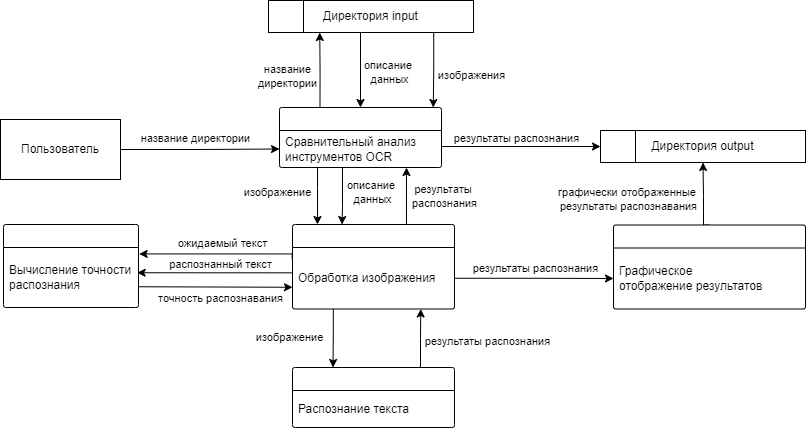

The diagram above was exported from draw.io. Its source (the exported page's mxGraphModel, read from the mxfile embedded in the PNG):
<mxGraphModel dx="883" dy="1720" grid="0" gridSize="10" guides="1" tooltips="1" connect="1" arrows="1" fold="1" page="1" pageScale="1" pageWidth="827" pageHeight="1169" math="0" shadow="0">
  <root>
    <mxCell id="0" />
    <mxCell id="1" parent="0" />
    <mxCell id="2" style="edgeStyle=orthogonalEdgeStyle;rounded=0;orthogonalLoop=1;jettySize=auto;html=1;exitX=1;exitY=0.5;exitDx=0;exitDy=0;entryX=0;entryY=0.5;entryDx=0;entryDy=0;" edge="1" source="4" target="8" parent="1">
      <mxGeometry relative="1" as="geometry" />
    </mxCell>
    <mxCell id="3" value="название директории" style="edgeLabel;html=1;align=center;verticalAlign=middle;resizable=0;points=[];" vertex="1" connectable="0" parent="2">
      <mxGeometry x="0.2123" y="-1" relative="1" as="geometry">
        <mxPoint x="-22" y="-12" as="offset" />
      </mxGeometry>
    </mxCell>
    <mxCell id="4" value="Пользователь" style="rounded=0;whiteSpace=wrap;html=1;" vertex="1" parent="1">
      <mxGeometry x="1609" y="-179" width="120" height="60" as="geometry" />
    </mxCell>
    <mxCell id="5" style="edgeStyle=orthogonalEdgeStyle;rounded=0;orthogonalLoop=1;jettySize=auto;html=1;exitX=0.25;exitY=0;exitDx=0;exitDy=0;entryX=0.25;entryY=1;entryDx=0;entryDy=0;" edge="1" source="7" target="11" parent="1">
      <mxGeometry relative="1" as="geometry" />
    </mxCell>
    <mxCell id="6" value="название&lt;div&gt;директории&lt;/div&gt;" style="edgeLabel;html=1;align=center;verticalAlign=middle;resizable=0;points=[];" vertex="1" connectable="0" parent="5">
      <mxGeometry x="-0.0035" y="-1" relative="1" as="geometry">
        <mxPoint x="-34" y="6" as="offset" />
      </mxGeometry>
    </mxCell>
    <mxCell id="7" value="" style="swimlane;childLayout=stackLayout;horizontal=1;startSize=23;horizontalStack=0;rounded=1;fontSize=14;fontStyle=0;strokeWidth=1;resizeParent=0;resizeLast=1;shadow=0;dashed=0;align=center;arcSize=4;whiteSpace=wrap;html=1;" vertex="1" parent="1">
      <mxGeometry x="1888" y="-191" width="162" height="60" as="geometry" />
    </mxCell>
    <mxCell id="8" value="Сравнительный анализ инструментов OCR" style="text;strokeColor=none;fillColor=none;align=left;verticalAlign=middle;spacingLeft=4;spacingRight=4;overflow=hidden;points=[[0,0.5],[1,0.5]];portConstraint=eastwest;rotatable=0;whiteSpace=wrap;html=1;" vertex="1" parent="7">
      <mxGeometry y="23" width="162" height="37" as="geometry" />
    </mxCell>
    <mxCell id="9" style="edgeStyle=orthogonalEdgeStyle;rounded=0;orthogonalLoop=1;jettySize=auto;html=1;exitX=0.75;exitY=1;exitDx=0;exitDy=0;entryX=0.75;entryY=0;entryDx=0;entryDy=0;" edge="1" parent="1">
      <mxGeometry relative="1" as="geometry">
        <mxPoint x="2063.0000000000005" y="-266.0000000000002" as="sourcePoint" />
        <mxPoint x="2041.75" y="-190.99999999999977" as="targetPoint" />
        <Array as="points">
          <mxPoint x="2042.25" y="-266" />
          <mxPoint x="2042.25" y="-228" />
        </Array>
      </mxGeometry>
    </mxCell>
    <mxCell id="10" value="изображения" style="edgeLabel;html=1;align=center;verticalAlign=middle;resizable=0;points=[];" vertex="1" connectable="0" parent="9">
      <mxGeometry x="0.0535" relative="1" as="geometry">
        <mxPoint x="37" y="13" as="offset" />
      </mxGeometry>
    </mxCell>
    <mxCell id="11" value="Директория input" style="shape=internalStorage;whiteSpace=wrap;html=1;backgroundOutline=1;dx=35;dy=80;" vertex="1" parent="1">
      <mxGeometry x="1877" y="-298" width="205" height="32" as="geometry" />
    </mxCell>
    <mxCell id="12" value="Директория output" style="shape=internalStorage;whiteSpace=wrap;html=1;backgroundOutline=1;dx=35;dy=80;" vertex="1" parent="1">
      <mxGeometry x="2209" y="-168" width="205" height="32" as="geometry" />
    </mxCell>
    <mxCell id="13" style="edgeStyle=orthogonalEdgeStyle;rounded=0;orthogonalLoop=1;jettySize=auto;html=1;exitX=0.252;exitY=1.002;exitDx=0;exitDy=0;exitPerimeter=0;entryX=0.25;entryY=0;entryDx=0;entryDy=0;" edge="1" source="16" target="19" parent="1">
      <mxGeometry relative="1" as="geometry">
        <mxPoint x="1770" y="41" as="sourcePoint" />
        <mxPoint x="1890" y="82" as="targetPoint" />
      </mxGeometry>
    </mxCell>
    <mxCell id="14" value="изображение" style="edgeLabel;html=1;align=center;verticalAlign=middle;resizable=0;points=[];" vertex="1" connectable="0" parent="13">
      <mxGeometry x="-0.2138" y="4" relative="1" as="geometry">
        <mxPoint x="-48" y="4" as="offset" />
      </mxGeometry>
    </mxCell>
    <mxCell id="15" value="" style="swimlane;childLayout=stackLayout;horizontal=1;startSize=23;horizontalStack=0;rounded=1;fontSize=14;fontStyle=0;strokeWidth=1;resizeParent=0;resizeLast=1;shadow=0;dashed=0;align=center;arcSize=4;whiteSpace=wrap;html=1;" vertex="1" parent="1">
      <mxGeometry x="1901" y="-74" width="162" height="84.5" as="geometry" />
    </mxCell>
    <mxCell id="16" value="Обработка изображения" style="text;strokeColor=none;fillColor=none;align=left;verticalAlign=middle;spacingLeft=4;spacingRight=4;overflow=hidden;points=[[0,0.5],[1,0.5]];portConstraint=eastwest;rotatable=0;whiteSpace=wrap;html=1;" vertex="1" parent="15">
      <mxGeometry y="23" width="162" height="61.5" as="geometry" />
    </mxCell>
    <mxCell id="17" style="edgeStyle=orthogonalEdgeStyle;rounded=0;orthogonalLoop=1;jettySize=auto;html=1;" edge="1" source="8" target="15" parent="1">
      <mxGeometry relative="1" as="geometry">
        <mxPoint x="1922" y="-121" as="sourcePoint" />
        <mxPoint x="1926" y="-70" as="targetPoint" />
        <Array as="points">
          <mxPoint x="1926" y="-110" />
          <mxPoint x="1926" y="-110" />
        </Array>
      </mxGeometry>
    </mxCell>
    <mxCell id="18" value="изображение" style="edgeLabel;html=1;align=center;verticalAlign=middle;resizable=0;points=[];" vertex="1" connectable="0" parent="17">
      <mxGeometry x="-0.2423" y="-1" relative="1" as="geometry">
        <mxPoint x="-40" y="3" as="offset" />
      </mxGeometry>
    </mxCell>
    <mxCell id="19" value="" style="swimlane;childLayout=stackLayout;horizontal=1;startSize=23;horizontalStack=0;rounded=1;fontSize=14;fontStyle=0;strokeWidth=1;resizeParent=0;resizeLast=1;shadow=0;dashed=0;align=center;arcSize=4;whiteSpace=wrap;html=1;" vertex="1" parent="1">
      <mxGeometry x="1901" y="69" width="162" height="60" as="geometry" />
    </mxCell>
    <mxCell id="20" value="Распознание текста" style="text;strokeColor=none;fillColor=none;align=left;verticalAlign=middle;spacingLeft=4;spacingRight=4;overflow=hidden;points=[[0,0.5],[1,0.5]];portConstraint=eastwest;rotatable=0;whiteSpace=wrap;html=1;" vertex="1" parent="19">
      <mxGeometry y="23" width="162" height="37" as="geometry" />
    </mxCell>
    <mxCell id="21" style="edgeStyle=orthogonalEdgeStyle;rounded=0;orthogonalLoop=1;jettySize=auto;html=1;entryX=0.767;entryY=1;entryDx=0;entryDy=0;entryPerimeter=0;exitX=0.75;exitY=0;exitDx=0;exitDy=0;" edge="1" source="19" parent="1">
      <mxGeometry relative="1" as="geometry">
        <mxPoint x="2026.5" y="69" as="sourcePoint" />
        <mxPoint x="2029.254" y="10.5" as="targetPoint" />
        <Array as="points">
          <mxPoint x="2029" y="69" />
          <mxPoint x="2029" y="40" />
        </Array>
      </mxGeometry>
    </mxCell>
    <mxCell id="22" value="результаты распознания" style="edgeLabel;html=1;align=center;verticalAlign=middle;resizable=0;points=[];" vertex="1" connectable="0" parent="21">
      <mxGeometry x="-0.0981" y="1" relative="1" as="geometry">
        <mxPoint x="67" y="-4" as="offset" />
      </mxGeometry>
    </mxCell>
    <mxCell id="23" value="" style="swimlane;childLayout=stackLayout;horizontal=1;startSize=23;horizontalStack=0;rounded=1;fontSize=14;fontStyle=0;strokeWidth=1;resizeParent=0;resizeLast=1;shadow=0;dashed=0;align=center;arcSize=4;whiteSpace=wrap;html=1;" vertex="1" parent="1">
      <mxGeometry x="1612" y="-74" width="135" height="83" as="geometry" />
    </mxCell>
    <mxCell id="24" value="Вычисление точности распознания" style="text;strokeColor=none;fillColor=none;align=left;verticalAlign=middle;spacingLeft=4;spacingRight=4;overflow=hidden;points=[[0,0.5],[1,0.5]];portConstraint=eastwest;rotatable=0;whiteSpace=wrap;html=1;" vertex="1" parent="23">
      <mxGeometry y="23" width="135" height="60" as="geometry" />
    </mxCell>
    <mxCell id="25" style="edgeStyle=orthogonalEdgeStyle;rounded=0;orthogonalLoop=1;jettySize=auto;html=1;entryX=1.005;entryY=0.107;entryDx=0;entryDy=0;exitX=-0.002;exitY=0.187;exitDx=0;exitDy=0;exitPerimeter=0;entryPerimeter=0;" edge="1" target="24" parent="1">
      <mxGeometry relative="1" as="geometry">
        <mxPoint x="1900.676" y="-40.2194999999999" as="sourcePoint" />
        <mxPoint x="1830" y="-43.970000000000226" as="targetPoint" />
        <Array as="points">
          <mxPoint x="1901" y="-45" />
        </Array>
      </mxGeometry>
    </mxCell>
    <mxCell id="26" value="ожидаемый текст" style="edgeLabel;html=1;align=center;verticalAlign=middle;resizable=0;points=[];" vertex="1" connectable="0" parent="25">
      <mxGeometry x="-0.2552" y="-1" relative="1" as="geometry">
        <mxPoint x="-16" y="-10" as="offset" />
      </mxGeometry>
    </mxCell>
    <mxCell id="27" style="edgeStyle=orthogonalEdgeStyle;rounded=0;orthogonalLoop=1;jettySize=auto;html=1;exitX=0;exitY=0.5;exitDx=0;exitDy=0;entryX=0.99;entryY=0.421;entryDx=0;entryDy=0;entryPerimeter=0;" edge="1" source="16" target="24" parent="1">
      <mxGeometry relative="1" as="geometry">
        <mxPoint x="1868" y="23" as="sourcePoint" />
        <mxPoint x="1799" y="-18" as="targetPoint" />
        <Array as="points">
          <mxPoint x="1901" y="-26" />
        </Array>
      </mxGeometry>
    </mxCell>
    <mxCell id="28" value="распознанный текст" style="edgeLabel;html=1;align=center;verticalAlign=middle;resizable=0;points=[];" vertex="1" connectable="0" parent="27">
      <mxGeometry x="-0.1782" y="-1" relative="1" as="geometry">
        <mxPoint x="-12" y="-8" as="offset" />
      </mxGeometry>
    </mxCell>
    <mxCell id="29" style="rounded=0;orthogonalLoop=1;jettySize=auto;html=1;exitX=1;exitY=0.75;exitDx=0;exitDy=0;" edge="1" source="23" parent="1">
      <mxGeometry relative="1" as="geometry">
        <mxPoint x="1777" y="-12" as="sourcePoint" />
        <mxPoint x="1901" y="-11.238095238095184" as="targetPoint" />
      </mxGeometry>
    </mxCell>
    <mxCell id="30" value="точность распознавания" style="edgeLabel;html=1;align=center;verticalAlign=middle;resizable=0;points=[];" vertex="1" connectable="0" parent="29">
      <mxGeometry x="0.1655" y="1" relative="1" as="geometry">
        <mxPoint x="-9" y="12" as="offset" />
      </mxGeometry>
    </mxCell>
    <mxCell id="31" style="edgeStyle=orthogonalEdgeStyle;rounded=0;orthogonalLoop=1;jettySize=auto;html=1;exitX=0.5;exitY=0;exitDx=0;exitDy=0;entryX=0.5;entryY=1;entryDx=0;entryDy=0;" edge="1" source="33" target="12" parent="1">
      <mxGeometry relative="1" as="geometry">
        <Array as="points">
          <mxPoint x="2312" y="-73" />
          <mxPoint x="2312" y="-103" />
          <mxPoint x="2311" y="-103" />
        </Array>
      </mxGeometry>
    </mxCell>
    <mxCell id="32" value="графически отображенные&amp;nbsp;&lt;div&gt;результаты распознавания&lt;/div&gt;" style="edgeLabel;html=1;align=center;verticalAlign=middle;resizable=0;points=[];" vertex="1" connectable="0" parent="31">
      <mxGeometry x="0.1151" relative="1" as="geometry">
        <mxPoint x="-76" y="6" as="offset" />
      </mxGeometry>
    </mxCell>
    <mxCell id="33" value="" style="swimlane;childLayout=stackLayout;horizontal=1;startSize=23;horizontalStack=0;rounded=1;fontSize=14;fontStyle=0;strokeWidth=1;resizeParent=0;resizeLast=1;shadow=0;dashed=0;align=center;arcSize=4;whiteSpace=wrap;html=1;" vertex="1" parent="1">
      <mxGeometry x="2222" y="-73.5" width="192" height="84" as="geometry" />
    </mxCell>
    <mxCell id="34" value="Графическое&lt;div&gt;отображение результатов&lt;/div&gt;" style="text;strokeColor=none;fillColor=none;align=left;verticalAlign=middle;spacingLeft=4;spacingRight=4;overflow=hidden;points=[[0,0.5],[1,0.5]];portConstraint=eastwest;rotatable=0;whiteSpace=wrap;html=1;" vertex="1" parent="33">
      <mxGeometry y="23" width="192" height="61" as="geometry" />
    </mxCell>
    <mxCell id="35" style="edgeStyle=orthogonalEdgeStyle;rounded=0;orthogonalLoop=1;jettySize=auto;html=1;exitX=1;exitY=0.5;exitDx=0;exitDy=0;entryX=0;entryY=0.5;entryDx=0;entryDy=0;" edge="1" source="16" target="34" parent="1">
      <mxGeometry relative="1" as="geometry" />
    </mxCell>
    <mxCell id="36" value="результаты распознания" style="edgeLabel;html=1;align=center;verticalAlign=middle;resizable=0;points=[];" vertex="1" connectable="0" parent="35">
      <mxGeometry x="0.0985" y="1" relative="1" as="geometry">
        <mxPoint x="-7" y="-10" as="offset" />
      </mxGeometry>
    </mxCell>
    <mxCell id="37" style="edgeStyle=orthogonalEdgeStyle;rounded=0;orthogonalLoop=1;jettySize=auto;html=1;entryX=0;entryY=0.5;entryDx=0;entryDy=0;exitX=1;exitY=0.5;exitDx=0;exitDy=0;" edge="1" source="8" target="12" parent="1">
      <mxGeometry relative="1" as="geometry">
        <mxPoint x="2134" y="-123" as="sourcePoint" />
        <mxPoint x="2209" y="-152.18" as="targetPoint" />
        <Array as="points">
          <mxPoint x="2050" y="-152" />
        </Array>
      </mxGeometry>
    </mxCell>
    <mxCell id="38" value="результаты распознания" style="edgeLabel;html=1;align=center;verticalAlign=middle;resizable=0;points=[];" vertex="1" connectable="0" parent="37">
      <mxGeometry x="0.0083" relative="1" as="geometry">
        <mxPoint x="-4" y="-9" as="offset" />
      </mxGeometry>
    </mxCell>
    <mxCell id="39" style="edgeStyle=orthogonalEdgeStyle;rounded=0;orthogonalLoop=1;jettySize=auto;html=1;exitX=0.75;exitY=0;exitDx=0;exitDy=0;" edge="1" source="15" parent="1">
      <mxGeometry relative="1" as="geometry">
        <mxPoint x="2054" y="-119" as="sourcePoint" />
        <mxPoint x="2015" y="-131" as="targetPoint" />
        <Array as="points">
          <mxPoint x="2015" y="-74" />
        </Array>
      </mxGeometry>
    </mxCell>
    <mxCell id="40" value="результаты&amp;nbsp;&lt;div&gt;распознания&lt;/div&gt;" style="edgeLabel;html=1;align=center;verticalAlign=middle;resizable=0;points=[];" vertex="1" connectable="0" parent="39">
      <mxGeometry x="0.0083" relative="1" as="geometry">
        <mxPoint x="37" y="-4" as="offset" />
      </mxGeometry>
    </mxCell>
    <mxCell id="41" style="edgeStyle=orthogonalEdgeStyle;rounded=0;orthogonalLoop=1;jettySize=auto;html=1;exitX=0.5;exitY=1;exitDx=0;exitDy=0;entryX=0.5;entryY=0;entryDx=0;entryDy=0;" edge="1" source="11" target="7" parent="1">
      <mxGeometry relative="1" as="geometry">
        <mxPoint x="2041" y="-256" as="sourcePoint" />
        <mxPoint x="2020" y="-181" as="targetPoint" />
        <Array as="points">
          <mxPoint x="1969" y="-266" />
        </Array>
      </mxGeometry>
    </mxCell>
    <mxCell id="42" value="описание&amp;nbsp;&lt;div&gt;данных&lt;/div&gt;" style="edgeLabel;html=1;align=center;verticalAlign=middle;resizable=0;points=[];" vertex="1" connectable="0" parent="41">
      <mxGeometry x="0.0535" relative="1" as="geometry">
        <mxPoint x="28" y="4" as="offset" />
      </mxGeometry>
    </mxCell>
    <mxCell id="43" style="edgeStyle=orthogonalEdgeStyle;rounded=0;orthogonalLoop=1;jettySize=auto;html=1;exitX=0.5;exitY=1;exitDx=0;exitDy=0;entryX=0.25;entryY=0;entryDx=0;entryDy=0;" edge="1" parent="1">
      <mxGeometry relative="1" as="geometry">
        <mxPoint x="1987.51" y="-131" as="sourcePoint" />
        <mxPoint x="1950.51" y="-74" as="targetPoint" />
        <Array as="points">
          <mxPoint x="1951.01" y="-131" />
          <mxPoint x="1951.01" y="-92" />
          <mxPoint x="1950.01" y="-92" />
        </Array>
      </mxGeometry>
    </mxCell>
    <mxCell id="44" value="описание&amp;nbsp;&lt;div&gt;данных&lt;/div&gt;" style="edgeLabel;html=1;align=center;verticalAlign=middle;resizable=0;points=[];" vertex="1" connectable="0" parent="43">
      <mxGeometry x="0.0535" relative="1" as="geometry">
        <mxPoint x="29" y="12" as="offset" />
      </mxGeometry>
    </mxCell>
  </root>
</mxGraphModel>